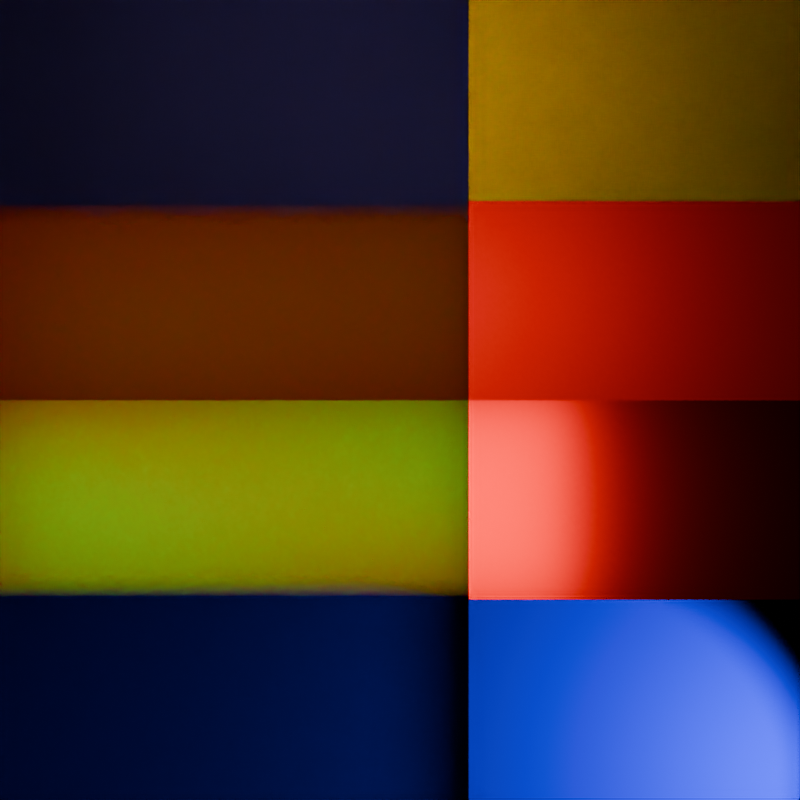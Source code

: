 # Source: light_path_is_volume_scatter_ray.blend  (saved by Blender 4.5.3; exported with 4.5.12 LTS)
import bpy
from mathutils import Matrix  # noqa: F401  (used for matrix-valued properties, if any)

bpy.ops.wm.read_factory_settings(use_empty=True)
scene = bpy.context.scene
scene.name = 'Scene'

# ---- collections
col_collection = bpy.data.collections.new('Collection'); scene.collection.children.link(col_collection)
col_hold_out = bpy.data.collections.new('Hold out'); scene.collection.children.link(col_hold_out)

# ---- materials (node trees are filled in below, after node groups)
mat_material = bpy.data.materials.new('Material')
mat_material.alpha_threshold = 0.0
mat_material.roughness = 0.5
mat_material.line_color = (0.0, 0.0, 0.0, 1.0)
mat_material_003 = bpy.data.materials.new('Material.003')
mat_is_volume_scatter_emission = bpy.data.materials.new('Is Volume Scatter Emission')
mat_is_volume_scatter_emission_forward_only = bpy.data.materials.new('Is Volume Scatter Emission Forward Only')
mat_is_volume_scatter_emission_forward_only_001 = bpy.data.materials.new('Is Volume Scatter Emission Forward Only.001')
mat_material_001 = bpy.data.materials.new('Material.001')

# ---- material node trees
mat_material.use_nodes = True; mat_material.node_tree.nodes.clear()
_N = mat_material.node_tree.nodes; _L = mat_material.node_tree.links
n0 = _N.new('ShaderNodeOutputMaterial'); n0.name = 'Material Output'; n0.location = (300, 300)
n1 = _N.new('ShaderNodeVolumeScatter'); n1.name = 'Volume Scatter'; n1.location = (63, 272)
_L.new(n1.outputs[0], n0.inputs[1])
n0.is_active_output = True
mat_material_003.use_nodes = True; mat_material_003.node_tree.nodes.clear()
_N = mat_material_003.node_tree.nodes; _L = mat_material_003.node_tree.links
n0 = _N.new('ShaderNodeOutputMaterial'); n0.name = 'Material Output'; n0.location = (300, 300)
n1 = _N.new('ShaderNodeBsdfDiffuse'); n1.name = 'Diffuse BSDF'; n1.location = (103, 270)
_L.new(n1.outputs[0], n0.inputs[0])
n0.is_active_output = True
mat_is_volume_scatter_emission.use_nodes = True; mat_is_volume_scatter_emission.node_tree.nodes.clear()
_N = mat_is_volume_scatter_emission.node_tree.nodes; _L = mat_is_volume_scatter_emission.node_tree.links
n0 = _N.new('ShaderNodeOutputMaterial'); n0.name = 'Material Output'; n0.location = (340, 300)
n1 = _N.new('ShaderNodeEmission'); n1.name = 'Emission'; n1.location = (110, 267)
n1.inputs[1].default_value = 5.0
n2 = _N.new('ShaderNodeLightPath'); n2.name = 'Light Path'; n2.location = (-292, 352)
n3 = _N.new('ShaderNodeMix'); n3.name = 'Mix'; n3.location = (-71, 238)
n3.data_type = 'RGBA'
n3.inputs[6].default_value = (1.0, 0.0, 0.0, 1.0)
n3.inputs[7].default_value = (0.0, 1.0, 0.0, 1.0)
_L.new(n1.outputs[0], n0.inputs[0])
_L.new(n3.outputs[2], n1.inputs[0])
_L.new(n2.outputs[7], n3.inputs[0])
n0.is_active_output = True
mat_is_volume_scatter_emission_forward_only.use_nodes = True; mat_is_volume_scatter_emission_forward_only.node_tree.nodes.clear()
_N = mat_is_volume_scatter_emission_forward_only.node_tree.nodes; _L = mat_is_volume_scatter_emission_forward_only.node_tree.links
n0 = _N.new('ShaderNodeOutputMaterial'); n0.name = 'Material Output'; n0.location = (340, 300)
n1 = _N.new('ShaderNodeEmission'); n1.name = 'Emission'; n1.location = (110, 267)
n1.inputs[1].default_value = 3.5
n2 = _N.new('ShaderNodeLightPath'); n2.name = 'Light Path'; n2.location = (-292, 352)
n3 = _N.new('ShaderNodeMix'); n3.name = 'Mix'; n3.location = (-71, 238)
n3.data_type = 'RGBA'
n3.inputs[6].default_value = (1.0, 0.0, 0.0, 1.0)
n3.inputs[7].default_value = (0.0, 1.0, 0.0, 1.0)
_L.new(n1.outputs[0], n0.inputs[0])
_L.new(n3.outputs[2], n1.inputs[0])
_L.new(n2.outputs[7], n3.inputs[0])
n0.is_active_output = True
mat_is_volume_scatter_emission_forward_only_001.use_nodes = True; mat_is_volume_scatter_emission_forward_only_001.node_tree.nodes.clear()
_N = mat_is_volume_scatter_emission_forward_only_001.node_tree.nodes; _L = mat_is_volume_scatter_emission_forward_only_001.node_tree.links
n0 = _N.new('ShaderNodeOutputMaterial'); n0.name = 'Material Output'; n0.location = (340, 300)
n1 = _N.new('ShaderNodeLightPath'); n1.name = 'Light Path'; n1.location = (-292, 352)
n2 = _N.new('ShaderNodeMix'); n2.name = 'Mix'; n2.location = (-75, 276)
n2.data_type = 'RGBA'
n2.inputs[6].default_value = (1.0, 0.5334, 0.0, 1.0)
n2.inputs[7].default_value = (0.3403, 0.236, 1.0, 1.0)
n3 = _N.new('ShaderNodeBsdfDiffuse'); n3.name = 'Diffuse BSDF'; n3.location = (119, 270)
_L.new(n2.outputs[2], n3.inputs[0])
_L.new(n3.outputs[0], n0.inputs[0])
_L.new(n1.outputs[7], n2.inputs[0])
n0.is_active_output = True
mat_material_001.use_nodes = True; mat_material_001.node_tree.nodes.clear()
_N = mat_material_001.node_tree.nodes; _L = mat_material_001.node_tree.links
n0 = _N.new('ShaderNodeOutputMaterial'); n0.name = 'Material Output'; n0.location = (300, 300)
n1 = _N.new('ShaderNodeHoldout'); n1.name = 'Holdout'; n1.location = (123, 271)
_L.new(n1.outputs[0], n0.inputs[0])
n0.is_active_output = True

# ---- cameras
cam_camera = bpy.data.cameras.new('Camera')
cam_camera.clip_end = 100.0
cam_camera.lens = 24.0
cam_camera.ortho_scale = 7.314

# ---- lights
light_light = bpy.data.lights.new('Light', 'SPOT')
light_light.energy = 1000.0
light_light.shadow_soft_size = 0.29
light_light.spot_size = 1.309
light_light.use_nodes = True; light_light.node_tree.nodes.clear()
_N = light_light.node_tree.nodes; _L = light_light.node_tree.links
n0 = _N.new('ShaderNodeEmission'); n0.name = 'Emission'; n0.location = (160, 300)
n1 = _N.new('ShaderNodeOutputLight'); n1.name = 'Light Output'; n1.location = (355, 300)
n2 = _N.new('ShaderNodeLightPath'); n2.name = 'Light Path'; n2.location = (-263, 387)
n3 = _N.new('ShaderNodeMix'); n3.name = 'Mix'; n3.location = (-25, 299)
n3.data_type = 'RGBA'
n3.inputs[6].default_value = (0.0, 0.0, 1.0, 1.0)
n3.inputs[7].default_value = (1.0, 0.0, 0.0, 1.0)
_L.new(n0.outputs[0], n1.inputs[0])
_L.new(n3.outputs[2], n0.inputs[0])
_L.new(n2.outputs[7], n3.inputs[0])
n1.is_active_output = True
light_spot = bpy.data.lights.new('Spot', 'SPOT')
light_spot.energy = 1000.0
light_spot.shadow_soft_size = 0.159
light_spot.spot_size = 1.459

# ---- meshes
me_cube = bpy.data.meshes.new('Cube')
me_cube.from_pydata([(1.0, 1.0, -0.3547), (1.0, 1.0, -1.0), (1.0, -1.0, -0.3547), (1.0, -1.0, -1.0), (-1.0, 1.0, -0.3547), (-1.0, 1.0, -1.0), (-1.0, -1.0, -0.3547), (-1.0, -1.0, -1.0)], [], [(0, 4, 6, 2), (3, 2, 6, 7), (7, 6, 4, 5), (5, 1, 3, 7), (1, 0, 2, 3), (5, 4, 0, 1)])
_uv = me_cube.uv_layers.new(name='UVMap')
_uv.uv.foreach_set('vector', [0.625, 0.5, 0.875, 0.5, 0.875, 0.75, 0.625, 0.75, 0.375, 0.75, 0.625, 0.75, 0.625, 1.0, 0.375, 1.0, 0.375, 0.0, 0.625, 0.0, 0.625, 0.25, 0.375, 0.25, 0.125, 0.5, 0.375, 0.5, 0.375, 0.75, 0.125, 0.75, 0.375, 0.5, 0.625, 0.5, 0.625, 0.75, 0.375, 0.75, 0.375, 0.25, 0.625, 0.25, 0.625, 0.5, 0.375, 0.5])
me_cube.materials.append(mat_material)
me_cube.use_mirror_vertex_groups = False
me_cube.update()
me_plane = bpy.data.meshes.new('Plane')
me_plane.from_pydata([(0.0, -1.0, 0.0), (2.0, -1.0, 0.0), (0.0, 1.0, 0.0), (2.0, 1.0, 0.0)], [], [(0, 1, 3, 2)])
_uv = me_plane.uv_layers.new(name='UVMap')
_uv.uv.foreach_set('vector', [0.0, 0.0, 1.0, 0.0, 1.0, 1.0, 0.0, 1.0])
me_plane.materials.append(mat_material_003)
me_plane.update()
me_plane_001 = bpy.data.meshes.new('Plane.001')
me_plane_001.from_pydata([(-5.0, -1.0, 0.0), (1.0, -1.0, 0.0), (-5.0, 1.0, 0.0), (1.0, 1.0, 0.0)], [], [(0, 1, 3, 2)])
_uv = me_plane_001.uv_layers.new(name='UVMap')
_uv.uv.foreach_set('vector', [0.0, 0.0, 1.0, 0.0, 1.0, 1.0, 0.0, 1.0])
me_plane_001.materials.append(mat_is_volume_scatter_emission)
me_plane_001.update()
me_plane_002 = bpy.data.meshes.new('Plane.002')
me_plane_002.from_pydata([(-5.0, -1.0, 0.0), (1.0, -1.0, 0.0), (-5.0, 1.0, 0.0), (1.0, 1.0, 0.0)], [], [(0, 1, 3, 2)])
_uv = me_plane_002.uv_layers.new(name='UVMap')
_uv.uv.foreach_set('vector', [0.0, 0.0, 1.0, 0.0, 1.0, 1.0, 0.0, 1.0])
me_plane_002.materials.append(mat_is_volume_scatter_emission_forward_only)
me_plane_002.update()
me_plane_003 = bpy.data.meshes.new('Plane.003')
me_plane_003.from_pydata([(-5.0, -1.0, 0.0), (1.0, -1.0, 0.0), (-5.0, 1.0, 0.0), (1.0, 1.0, 0.0)], [], [(0, 1, 3, 2)])
_uv = me_plane_003.uv_layers.new(name='UVMap')
_uv.uv.foreach_set('vector', [0.0, 0.0, 1.0, 0.0, 1.0, 1.0, 0.0, 1.0])
me_plane_003.materials.append(mat_is_volume_scatter_emission_forward_only_001)
me_plane_003.update()
me_plane_004 = bpy.data.meshes.new('Plane.004')
me_plane_004.from_pydata([(-1.0, -1.0, 0.0), (1.0, -1.0, 0.0), (-1.0, 1.0, 0.0), (1.0, 1.0, 0.0)], [], [(0, 1, 3, 2)])
_uv = me_plane_004.uv_layers.new(name='UVMap')
_uv.uv.foreach_set('vector', [0.0, 0.0, 1.0, 0.0, 1.0, 1.0, 0.0, 1.0])
me_plane_004.materials.append(mat_material_001)
me_plane_004.update()
me_plane_005 = bpy.data.meshes.new('Plane.005')
me_plane_005.from_pydata([(-1.0, -1.0, 0.0), (1.0, -1.0, 0.0), (-1.0, 1.0, 0.0), (1.0, 1.0, 0.0)], [], [(0, 1, 3, 2)])
_uv = me_plane_005.uv_layers.new(name='UVMap')
_uv.uv.foreach_set('vector', [0.0, 0.0, 1.0, 0.0, 1.0, 1.0, 0.0, 1.0])
me_plane_005.materials.append(mat_material_001)
me_plane_005.update()
me_plane_006 = bpy.data.meshes.new('Plane.006')
me_plane_006.from_pydata([(-1.0, -1.0, 0.0), (1.0, -1.0, 0.0), (-1.0, 1.0, 0.0), (1.0, 1.0, 0.0)], [], [(0, 1, 3, 2)])
_uv = me_plane_006.uv_layers.new(name='UVMap')
_uv.uv.foreach_set('vector', [0.0, 0.0, 1.0, 0.0, 1.0, 1.0, 0.0, 1.0])
me_plane_006.materials.append(mat_material_001)
me_plane_006.update()

# ---- objects
ob_cube = bpy.data.objects.new('Cube', me_cube)
ob_is_volume_scatter_spot_light = bpy.data.objects.new('Is Volume Scatter Spot Light', light_light)
ob_camera = bpy.data.objects.new('Camera', cam_camera)
ob_white_diffuse = bpy.data.objects.new('White Diffuse', me_plane)
ob_is_volume_scatter_emission_mesh = bpy.data.objects.new('Is Volume Scatter Emission Mesh', me_plane_001)
ob_is_volume_scatter_emission_mesh_forward_only = bpy.data.objects.new('Is Volume Scatter Emission Mesh Forward Only', me_plane_002)
ob_is_volume_scatter_diffuse = bpy.data.objects.new('is Volume Scatter Diffuse', me_plane_003)
ob_spot = bpy.data.objects.new('Spot', light_spot)
ob_plane_004 = bpy.data.objects.new('Plane.004', me_plane_004)
ob_plane_005 = bpy.data.objects.new('Plane.005', me_plane_005)
ob_plane_006 = bpy.data.objects.new('Plane.006', me_plane_006)

# ---- transforms, parenting, visibility, modifiers, constraints
ob_cube.location = (0.0, 0.0, 5.026)
ob_cube.scale = (10.0, 10.0, 1.0)
ob_cube.lock_rotations_4d = False
ob_cube.empty_display_type = 'ARROWS'
ob_cube.lineart.crease_threshold = 0.0
ob_is_volume_scatter_spot_light.location = (3.537, 3.818, 1.581)
ob_is_volume_scatter_spot_light.rotation_euler = (3.142, -0.6928, 0.0)
ob_is_volume_scatter_spot_light.lock_rotations_4d = False
ob_is_volume_scatter_spot_light.empty_display_type = 'ARROWS'
ob_is_volume_scatter_spot_light.color = (0.0, 0.0, 0.0, 0.0)
ob_is_volume_scatter_spot_light.lineart.crease_threshold = 0.0
ob_camera.location = (-0.6883, 0.0, -1.401)
ob_camera.rotation_euler = (3.142, -0.0, 0.0)
ob_camera.lock_rotations_4d = False
ob_camera.empty_display_type = 'ARROWS'
ob_camera.color = (0.0, 0.0, 0.0, 0.0)
ob_camera.display_type = 'WIRE'
ob_camera.lineart.crease_threshold = 0.0
ob_white_diffuse.location = (0.0, 3.001, 3.95)
ob_white_diffuse.scale = (1.759, 10.42, 1.0)
ob_is_volume_scatter_emission_mesh.location = (0.0, 1.001, 3.5)
ob_is_volume_scatter_emission_mesh.visible_camera = False
ob_is_volume_scatter_emission_mesh_forward_only.location = (0.0, -0.9986, 2.0)
ob_is_volume_scatter_emission_mesh_forward_only.visible_camera = False
ob_is_volume_scatter_diffuse.location = (0.0, -2.999, 0.757)
ob_is_volume_scatter_diffuse.visible_camera = False
ob_spot.location = (0.0, -3.016, 1.702)
ob_spot.rotation_euler = (0.0, 0.6269, 0.0)
ob_plane_004.location = (0.0, 2.001, 4.652)
ob_plane_004.rotation_euler = (1.571, -0.0, 0.0)
ob_plane_004.scale = (9.435, 4.825, 4.825)
ob_plane_004.visible_camera = False
ob_plane_005.location = (0.0, 0.00142, 4.652)
ob_plane_005.rotation_euler = (1.571, -0.0, 0.0)
ob_plane_005.scale = (9.435, 4.825, 4.825)
ob_plane_005.visible_camera = False
ob_plane_006.location = (0.0, -1.999, 4.652)
ob_plane_006.rotation_euler = (1.571, -0.0, 0.0)
ob_plane_006.scale = (9.435, 4.825, 4.825)
ob_plane_006.visible_camera = False

# ---- collection membership
col_collection.objects.link(ob_cube)
col_collection.objects.link(ob_is_volume_scatter_spot_light)
col_collection.objects.link(ob_camera)
col_collection.objects.link(ob_white_diffuse)
col_collection.objects.link(ob_is_volume_scatter_emission_mesh)
col_collection.objects.link(ob_is_volume_scatter_emission_mesh_forward_only)
col_collection.objects.link(ob_is_volume_scatter_diffuse)
col_collection.objects.link(ob_spot)
col_hold_out.objects.link(ob_plane_004)
col_hold_out.objects.link(ob_plane_005)
col_hold_out.objects.link(ob_plane_006)

# ---- scene / render settings (as saved in the file)
scene.camera = ob_camera
scene.frame_start = 1; scene.frame_end = 250; scene.frame_set(1)
scene.render.engine = 'CYCLES'
scene.render.resolution_x = 128
scene.render.resolution_y = 128
scene.cycles.use_denoising = False
scene.cycles.samples = 16
scene.cycles.use_adaptive_sampling = False
scene.cycles.use_light_tree = False
scene.cycles.volume_bounces = 1
scene.eevee.taa_samples = 4
scene.eevee.taa_render_samples = 32
scene.eevee.volumetric_tile_size = '1'
scene.eevee.ray_tracing_options.use_denoise = False
scene.eevee.use_raytracing = True
bpy.context.view_layer.update()
